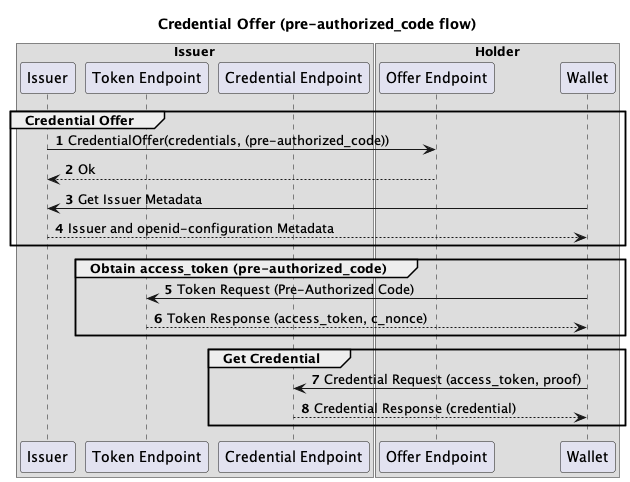

The diagram above was rendered by PlantUML. Its source (embedded in the PNG):
@startuml
'https://plantuml.com/sequence-diagram

title Credential Offer (pre-authorized_code flow)

autonumber

box Issuer
    participant Issuer
    participant "Token Endpoint" as TokenEP
    participant "Credential Endpoint" as CredentialEP
end box

box Holder
    participant "Offer Endpoint" as OfferEP
    participant Wallet
end box

group Credential Offer
    Issuer -> OfferEP: CredentialOffer(credentials, (pre-authorized_code))
    OfferEP --> Issuer: Ok
    Wallet -> Issuer: Get Issuer Metadata
    Issuer --> Wallet: Issuer and openid-configuration Metadata
end

group  Obtain access_token (pre-authorized_code)
    Wallet -> TokenEP: Token Request (Pre-Authorized Code)
    TokenEP --> Wallet: Token Response (access_token, c_nonce)
end

group Get Credential
    Wallet -> CredentialEP: Credential Request (access_token, proof)
    CredentialEP --> Wallet: Credential Response (credential)
end



@enduml